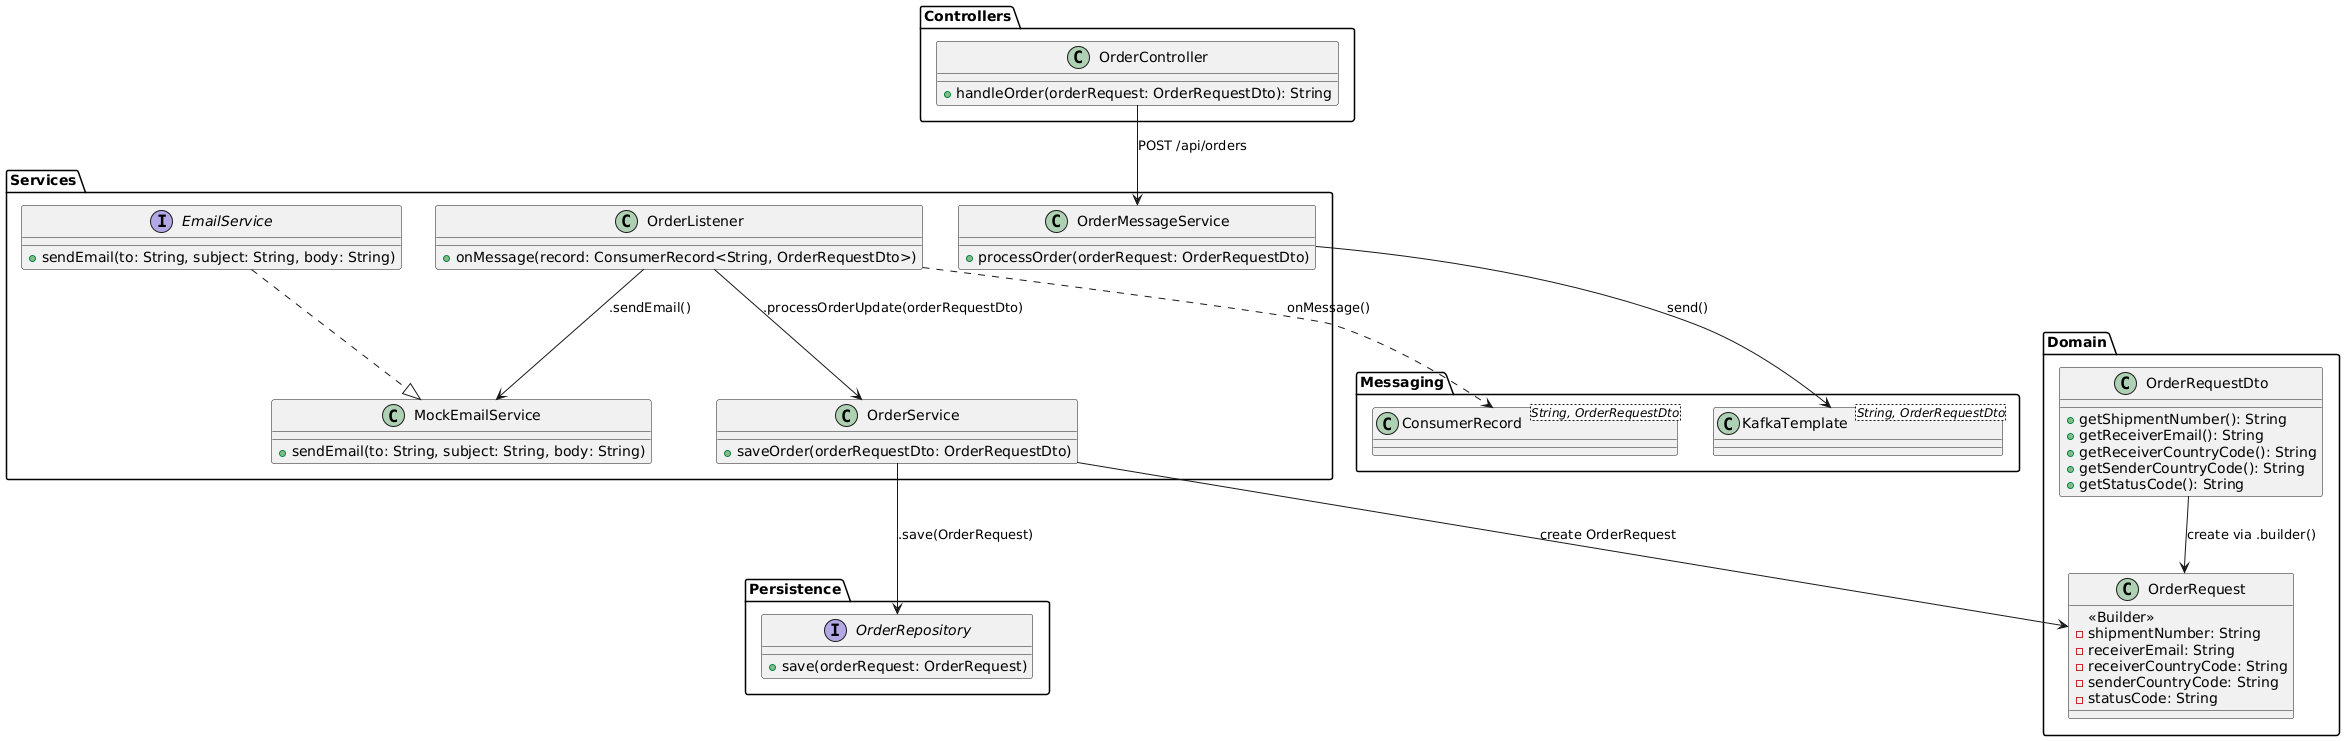

The diagram above was rendered by PlantUML. Its source (embedded in the PNG):
@startuml
'-------------------------
' Pakiet: Warstwa Kontrolera
'-------------------------
package "Controllers" {
    class OrderController {
        +handleOrder(orderRequest: OrderRequestDto): String
    }
}

'-------------------------
' Pakiet: Warstwa Usług
'-------------------------
package "Services" {
    class OrderMessageService {
        +processOrder(orderRequest: OrderRequestDto)
    }
    
    class OrderService {
        +saveOrder(orderRequestDto: OrderRequestDto)
    }
    
    class OrderListener {
        +onMessage(record: ConsumerRecord<String, OrderRequestDto>)
    }
    
    interface EmailService {
        +sendEmail(to: String, subject: String, body: String)
    }
    
    class MockEmailService {
        +sendEmail(to: String, subject: String, body: String)
    }
}

' Relacja implementacji interfejsu
EmailService ..|> MockEmailService  

'-------------------------
' Pakiet: Komponenty Messagingowe
'-------------------------
package "Messaging" {
    class KafkaTemplate<String, OrderRequestDto>
    class ConsumerRecord<String, OrderRequestDto>
}

'-------------------------
' Pakiet: Warstwa Dostępu do Danych
'-------------------------
package "Persistence" {
    interface OrderRepository {
        +save(orderRequest: OrderRequest)
    }
}

'-------------------------
' Pakiet: Warstwa Domenowa
'-------------------------
package "Domain" {
    class OrderRequestDto {
        +getShipmentNumber(): String
        +getReceiverEmail(): String
        +getReceiverCountryCode(): String
        +getSenderCountryCode(): String
        +getStatusCode(): String
    }
    class OrderRequest {
        <<Builder>>
        -shipmentNumber: String
        -receiverEmail: String
        -receiverCountryCode: String
        -senderCountryCode: String
        -statusCode: String
    }
}

'-------------------------
' Zależności między klasami
'-------------------------
OrderController --> OrderMessageService : POST /api/orders
OrderMessageService --> KafkaTemplate : "send()"
OrderService --> OrderRepository : .save(OrderRequest)
OrderRequestDto --> OrderRequest : "create via .builder()"
OrderService --> OrderRequest : "create OrderRequest"
OrderListener --> OrderService : .processOrderUpdate(orderRequestDto)
OrderListener --> MockEmailService : ".sendEmail()"
OrderListener ..> ConsumerRecord : onMessage()
@enduml